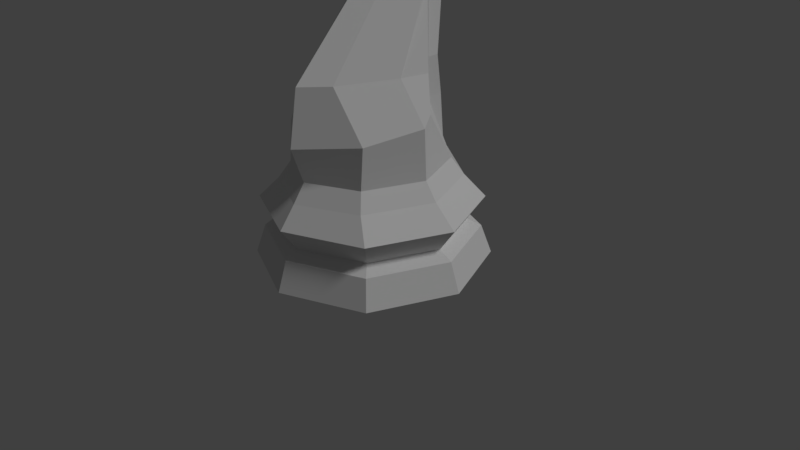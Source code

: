 # Source: LowPolyChessKnight.blend  (saved by Blender 2.78.0; exported with 4.5.12 LTS)
import bpy
from mathutils import Matrix  # noqa: F401  (used for matrix-valued properties, if any)

bpy.ops.wm.read_factory_settings(use_empty=True)
scene = bpy.context.scene
scene.name = 'Scene'

# ---- collections
col_collection_1 = bpy.data.collections.new('Collection 1'); scene.collection.children.link(col_collection_1)

# ---- world
world_world = bpy.data.worlds.new('World'); scene.world = world_world
world_world.color = (0.05088, 0.05088, 0.05088)
world_world.use_sun_shadow = False
world_world.sun_shadow_jitter_overblur = 0.0
world_world.cycles.sampling_method = 'MANUAL'

# ---- cameras
cam_camera = bpy.data.cameras.new('Camera')
cam_camera.clip_end = 100.0
cam_camera.lens = 35.0
cam_camera.sensor_width = 32.0
cam_camera.sensor_height = 18.0
cam_camera.ortho_scale = 7.314
cam_camera.dof.focus_distance = 0.0
cam_camera.dof.aperture_fstop = 128.0

# ---- lights
light_lamp = bpy.data.lights.new('Lamp', 'SUN')
light_lamp.transmission_factor = 0.0
light_lamp.cutoff_distance = 30.0
light_lamp.angle = 0.1993
light_lamp.energy = 1.0
light_lamp.shadow_buffer_clip_start = 1.001
light_lamp.shadow_soft_size = 0.1
light_lamp.shadow_cascade_max_distance = 1000.0

# ---- meshes
me_cylinder = bpy.data.meshes.new('Cylinder')
me_cylinder.from_pydata([(0.0, 1.193, 0.09822), (0.7659, 0.8437, 0.09822), (1.115, 2.408e-07, 0.09822), (0.7659, -0.8437, 0.09822), (0.0, -1.193, 0.09822), (1.565e-08, 1.367, -0.579), (0.0, 1.5, -0.9519), (1.061, 1.061, -0.9519), (0.9668, 0.9668, -0.579), (1.5, 1.132e-07, -0.9519), (1.367, 1.474e-07, -0.579), (1.061, -1.061, -0.9519), (0.9668, -0.9668, -0.579), (-4.888e-07, -1.5, -0.9519), (-4.299e-07, -1.367, -0.579), (3.306e-08, 1.182, -0.4845), (0.8358, 0.8358, -0.4845), (1.182, 1.902e-07, -0.4845), (0.8358, -0.8358, -0.4845), (-3.52e-07, -1.182, -0.4845), (9.036e-09, 1.407, -0.1744), (0.9951, 0.9951, -0.1744), (1.407, 1.358e-07, -0.1744), (0.9951, -0.9951, -0.1744), (-4.488e-07, -1.407, -0.1744), (0.0, 1.031, 0.3213), (0.6515, 0.7292, 0.3213), (0.9535, 2.925e-07, 0.3213), (0.6515, -0.7292, 0.3213), (0.0, -1.031, 0.3213), (0.0, 1.146, 3.838), (0.6515, 0.3698, 0.9573), (0.9535, -0.02409, 0.9573), (0.6515, -0.6839, 0.8243), (0.0, -1.183, 0.7665), (0.2225, 1.219, 3.905), (0.6515, 0.3303, 1.458), (0.5757, -0.02891, 1.458), (0.2736, -0.7581, 1.458), (0.0, -1.06, 1.458), (0.2127, 0.7511, 2.324), (0.2127, -0.02045, 2.335), (0.0, -0.2305, 2.335), (0.4112, 0.4539, 3.264), (0.4227, 0.4866, 2.335), (0.3266, 1.136, 3.841), (0.2127, 0.9678, 3.162), (0.3793, 0.6215, 2.909), (0.1692, 0.187, 2.647), (0.0, 0.006967, 2.539), (0.06869, 1.108, 3.812), (0.3264, 1.086, 3.95), (0.4227, 0.394, 3.39), (0.2127, 0.09916, 2.978), (0.0, -0.006909, 2.638), (0.0, -0.006141, 3.86), (0.2394, -0.3863, 3.67), (0.3364, -0.3759, 3.371), (0.1718, -0.3972, 2.974), (0.0, -0.2334, 2.657), (0.0, -1.086, 3.645), (0.1977, -0.8386, 3.489), (0.2885, -0.7748, 3.203), (0.1483, -0.7132, 2.957), (0.0, -0.672, 2.862), (0.0, -1.202, 3.399), (0.1295, -1.211, 3.328), (0.2503, -1.133, 3.047), (0.1295, -1.048, 2.963), (0.0, -0.9511, 2.852), (0.1607, 1.092, 0.3213), (0.2455, 1.306, -0.1744), (0.2385, 1.268, -0.579), (0.2617, 1.392, -0.9519), (0.189, 1.107, 0.09822), (0.2062, 1.097, -0.4845), (0.1607, 0.8112, 0.9573), (0.1755, 0.7325, 1.463), (0.06723, 1.097, 3.207), (0.223, 1.165, 4.025), (0.05906, -0.0352, 3.813), (0.04878, -1.025, 3.606), (0.03196, -1.204, 3.381), (0.06723, 0.9135, 2.328), (0.2012, 0.1223, 2.891), (0.0, -0.003254, 2.612), (0.1607, 1.042, 0.9573), (0.0, 1.007, 0.9573), (0.1755, 0.9637, 1.463), (0.0, 0.9156, 1.464), (0.06723, 1.329, 3.207), (0.0, 1.371, 3.222), (0.0, 1.198, 2.33), (0.06921, 1.03, 4.028), (0.0, 1.065, 4.058), (0.05906, 0.1961, 3.97), (0.0, 0.2251, 4.017), (0.06723, 1.145, 2.328), (0.2127, 0.6889, 3.767), (0.06921, 0.7983, 3.871), (0.06869, 0.8771, 3.696), (0.2127, 0.7623, 3.607)], [], [(3, 2, 27, 28), (4, 3, 28, 29), (14, 12, 18, 19), (23, 22, 2, 3), (24, 23, 3, 4), (74, 0, 25, 70), (22, 21, 1, 2), (71, 20, 0, 74), (73, 6, 5, 72), (72, 5, 15, 75), (11, 9, 10, 12), (18, 17, 22, 23), (9, 7, 8, 10), (17, 16, 21, 22), (19, 18, 23, 24), (13, 11, 12, 14), (75, 15, 20, 71), (11, 13, 6, 73, 7, 9), (2, 1, 26, 27), (12, 10, 17, 18), (10, 8, 16, 17), (27, 26, 31, 32), (29, 28, 33, 34), (78, 83, 97, 90), (28, 27, 32, 33), (33, 32, 37, 38), (32, 31, 36, 37), (34, 33, 38, 39), (90, 91, 30, 50), (38, 37, 44, 41), (37, 36, 40, 44), (39, 38, 41, 42), (100, 78, 90, 50), (55, 80, 95, 96), (41, 44, 47, 48), (44, 40, 46, 47), (42, 41, 48, 49), (85, 84, 53, 54), (80, 99, 93, 95), (84, 43, 52, 53), (43, 101, 98, 52), (53, 52, 57, 58), (52, 98, 56, 57), (54, 53, 58, 59), (76, 70, 86), (58, 57, 62, 63), (57, 56, 61, 62), (59, 58, 63, 64), (80, 55, 60, 81), (63, 62, 67, 68), (62, 61, 66, 67), (64, 63, 68, 69), (81, 60, 65, 82), (67, 66, 82, 65, 69, 68), (61, 81, 82, 66), (56, 80, 81, 61), (98, 99, 80, 56), (45, 35, 79, 51), (40, 83, 78, 46), (36, 77, 83, 40), (31, 76, 77, 36), (26, 70, 76, 31), (16, 75, 71, 21), (8, 72, 75, 16), (7, 73, 72, 8), (21, 71, 74, 1), (1, 74, 70, 26), (70, 25, 87, 86), (86, 87, 89, 88), (88, 89, 92, 97), (97, 92, 91, 90), (50, 30, 94, 93), (93, 94, 96, 95), (83, 77, 88, 97), (77, 76, 86, 88), (46, 78, 100, 101), (47, 46, 101, 43), (48, 47, 43, 84), (49, 48, 84, 85), (99, 100, 50, 93), (51, 79, 99, 98), (79, 35, 100, 99), (45, 51, 98, 101), (35, 45, 101, 100)])
me_cylinder.polygons.foreach_set('use_smooth', [True] * 84)
me_cylinder.use_remesh_preserve_volume = False
me_cylinder.use_remesh_preserve_attributes = False
me_cylinder.use_mirror_vertex_groups = False
me_cylinder.update()

# ---- objects
ob_lowpolychessknight = bpy.data.objects.new('LowPolyChessKnight', me_cylinder)
ob_lamp = bpy.data.objects.new('Lamp', light_lamp)
ob_camera = bpy.data.objects.new('Camera', cam_camera)

# ---- transforms, parenting, visibility, modifiers, constraints
ob_lowpolychessknight.location = (0.0, 0.0, 1.0)
ob_lowpolychessknight.lineart.crease_threshold = 0.0
_m = ob_lowpolychessknight.modifiers.new('Mirror', 'MIRROR')
_m.use_clip = True
_m = ob_lowpolychessknight.modifiers.new('EdgeSplit', 'EDGE_SPLIT')
_m.split_angle = 0.0
ob_lamp.location = (4.076, -2.727, 5.904)
ob_lamp.rotation_euler = (0.6503, 0.05522, 1.866)
ob_lamp.lock_rotations_4d = False
ob_lamp.empty_display_type = 'ARROWS'
ob_lamp.color = (0.0, 0.0, 0.0, 0.0)
ob_lamp.lineart.crease_threshold = 0.0
ob_camera.location = (7.481, -6.508, 5.344)
ob_camera.rotation_euler = (1.109, 0.01082, 0.8149)
ob_camera.lock_rotations_4d = False
ob_camera.empty_display_type = 'ARROWS'
ob_camera.color = (0.0, 0.0, 0.0, 0.0)
ob_camera.hide_viewport = True
ob_camera.display_type = 'WIRE'
ob_camera.lineart.crease_threshold = 0.0

# ---- collection membership
col_collection_1.objects.link(ob_lowpolychessknight)
col_collection_1.objects.link(ob_lamp)
col_collection_1.objects.link(ob_camera)

# ---- scene / render settings (as saved in the file)
scene.camera = ob_camera
scene.frame_start = 1; scene.frame_end = 250; scene.frame_set(1)
scene.render.engine = 'BLENDER_EEVEE_NEXT'
scene.render.resolution_percentage = 50
scene.render.dither_intensity = 0.0
scene.cycles.use_denoising = False
scene.cycles.samples = 128
scene.cycles.sampling_pattern = 'TABULATED_SOBOL'
scene.cycles.light_sampling_threshold = 0.0
scene.cycles.use_adaptive_sampling = False
scene.cycles.use_light_tree = False
scene.cycles.blur_glossy = 0.0
scene.cycles.sample_clamp_indirect = 0.0
scene.view_settings.view_transform = 'Standard'
bpy.context.view_layer.update()
